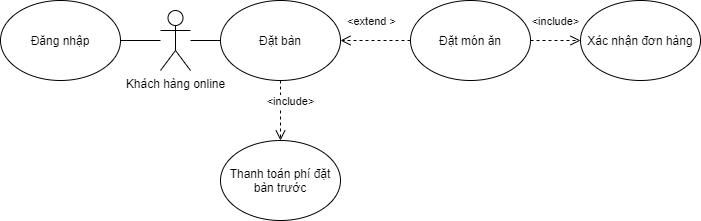

The diagram above was exported from draw.io. Its source (the exported page's mxGraphModel, read from the mxfile embedded in the PNG):
<mxGraphModel dx="2249" dy="786" grid="1" gridSize="10" guides="1" tooltips="1" connect="1" arrows="1" fold="1" page="1" pageScale="1" pageWidth="827" pageHeight="1169" math="0" shadow="0">
  <root>
    <mxCell id="0" />
    <mxCell id="1" parent="0" />
    <mxCell id="1d1ZiK5wViHYAa9CDfr8-3" value="Thanh toán phí đặt bàn trước" style="ellipse;whiteSpace=wrap;html=1;" parent="1" vertex="1">
      <mxGeometry x="90" y="460" width="120" height="80" as="geometry" />
    </mxCell>
    <mxCell id="1d1ZiK5wViHYAa9CDfr8-4" value="Xác nhận đơn hàng" style="ellipse;whiteSpace=wrap;html=1;" parent="1" vertex="1">
      <mxGeometry x="450" y="320" width="120" height="80" as="geometry" />
    </mxCell>
    <mxCell id="1d1ZiK5wViHYAa9CDfr8-5" value="Đặt món ăn" style="ellipse;whiteSpace=wrap;html=1;" parent="1" vertex="1">
      <mxGeometry x="280" y="320" width="120" height="80" as="geometry" />
    </mxCell>
    <mxCell id="1d1ZiK5wViHYAa9CDfr8-6" value="Đặt bàn" style="ellipse;whiteSpace=wrap;html=1;" parent="1" vertex="1">
      <mxGeometry x="90" y="320" width="120" height="80" as="geometry" />
    </mxCell>
    <mxCell id="1d1ZiK5wViHYAa9CDfr8-15" value="Đăng nhập" style="ellipse;whiteSpace=wrap;html=1;" parent="1" vertex="1">
      <mxGeometry x="-130" y="320" width="120" height="80" as="geometry" />
    </mxCell>
    <mxCell id="1d1ZiK5wViHYAa9CDfr8-16" value="" style="endArrow=none;html=1;entryX=1;entryY=0.5;entryDx=0;entryDy=0;startArrow=none;" parent="1" source="1d1ZiK5wViHYAa9CDfr8-14" target="1d1ZiK5wViHYAa9CDfr8-15" edge="1">
      <mxGeometry width="50" height="50" relative="1" as="geometry">
        <mxPoint x="70" y="360" as="sourcePoint" />
        <mxPoint x="390" y="360" as="targetPoint" />
      </mxGeometry>
    </mxCell>
    <mxCell id="1d1ZiK5wViHYAa9CDfr8-20" value="&amp;lt;include&amp;gt;" style="html=1;verticalAlign=bottom;endArrow=open;dashed=1;endSize=8;exitX=1;exitY=0.5;exitDx=0;exitDy=0;entryX=0;entryY=0.5;entryDx=0;entryDy=0;" parent="1" source="1d1ZiK5wViHYAa9CDfr8-5" target="1d1ZiK5wViHYAa9CDfr8-4" edge="1">
      <mxGeometry y="10" relative="1" as="geometry">
        <mxPoint x="651.8799999999999" y="342.72" as="sourcePoint" />
        <mxPoint x="568.9599999999998" y="392.4" as="targetPoint" />
        <mxPoint as="offset" />
      </mxGeometry>
    </mxCell>
    <mxCell id="j3nhBSeDtNy6JTArb_sO-6" value="&amp;lt;extend &amp;gt;" style="html=1;verticalAlign=bottom;endArrow=open;dashed=1;endSize=8;entryX=1;entryY=0.5;entryDx=0;entryDy=0;" parent="1" target="1d1ZiK5wViHYAa9CDfr8-6" edge="1">
      <mxGeometry x="0.1111" y="-10" relative="1" as="geometry">
        <mxPoint x="280" y="360" as="sourcePoint" />
        <mxPoint x="600" y="300" as="targetPoint" />
        <mxPoint as="offset" />
      </mxGeometry>
    </mxCell>
    <mxCell id="1d1ZiK5wViHYAa9CDfr8-14" value="Khách hàng online" style="shape=umlActor;verticalLabelPosition=bottom;verticalAlign=top;html=1;outlineConnect=0;" parent="1" vertex="1">
      <mxGeometry x="30" y="330" width="30" height="60" as="geometry" />
    </mxCell>
    <mxCell id="j3nhBSeDtNy6JTArb_sO-9" value="" style="endArrow=none;html=1;entryX=1;entryY=0.5;entryDx=0;entryDy=0;" parent="1" target="1d1ZiK5wViHYAa9CDfr8-14" edge="1">
      <mxGeometry width="50" height="50" relative="1" as="geometry">
        <mxPoint x="90" y="360" as="sourcePoint" />
        <mxPoint x="-10" y="360" as="targetPoint" />
      </mxGeometry>
    </mxCell>
    <mxCell id="plt5kZSbrGP8aIH_Hswm-2" value="&amp;lt;include&amp;gt;" style="html=1;verticalAlign=bottom;endArrow=open;dashed=1;endSize=8;exitX=0.5;exitY=1;exitDx=0;exitDy=0;entryX=0.5;entryY=0;entryDx=0;entryDy=0;" parent="1" source="1d1ZiK5wViHYAa9CDfr8-6" target="1d1ZiK5wViHYAa9CDfr8-3" edge="1">
      <mxGeometry y="10" relative="1" as="geometry">
        <mxPoint x="226.96000000000004" y="470" as="sourcePoint" />
        <mxPoint x="110" y="548" as="targetPoint" />
        <mxPoint as="offset" />
      </mxGeometry>
    </mxCell>
  </root>
</mxGraphModel>